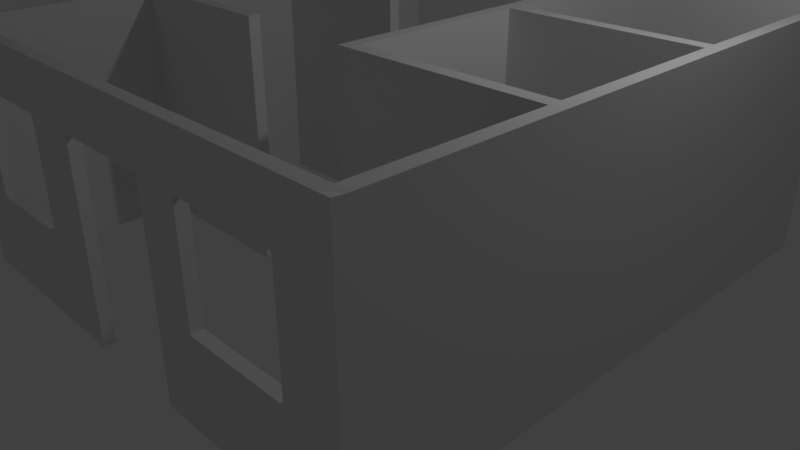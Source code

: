 # Source: rumah.blend  (saved by Blender 2.77.0; exported with 4.5.12 LTS)
import bpy
from mathutils import Matrix  # noqa: F401  (used for matrix-valued properties, if any)

bpy.ops.wm.read_factory_settings(use_empty=True)
scene = bpy.context.scene
scene.name = 'Scene'

# ---- collections
col_collection_1 = bpy.data.collections.new('Collection 1'); scene.collection.children.link(col_collection_1)

# ---- world
world_world = bpy.data.worlds.new('World'); scene.world = world_world
world_world.color = (0.05088, 0.05088, 0.05088)
world_world.use_sun_shadow = False
world_world.sun_shadow_jitter_overblur = 0.0
world_world.cycles.sampling_method = 'MANUAL'

# ---- cameras
cam_camera = bpy.data.cameras.new('Camera')
cam_camera.clip_end = 100.0
cam_camera.lens = 35.0
cam_camera.sensor_width = 32.0
cam_camera.sensor_height = 18.0
cam_camera.ortho_scale = 7.314
cam_camera.dof.focus_distance = 0.0
cam_camera.dof.aperture_fstop = 128.0

# ---- lights
light_lamp = bpy.data.lights.new('Lamp', 'POINT')
light_lamp.transmission_factor = 0.0
light_lamp.cutoff_distance = 30.0
light_lamp.energy = 100.0
light_lamp.shadow_buffer_clip_start = 1.001
light_lamp.shadow_soft_size = 0.1
light_lamp.shadow_maximum_resolution = 0.006
light_lamp.use_absolute_resolution = True

# ---- meshes
me_plane = bpy.data.meshes.new('Plane')
me_plane.from_pydata([(-1.0, -1.0, 0.0), (1.0, -1.0, 0.0), (-1.0, 1.0, 0.0), (1.0, 1.0, 0.0), (37.73, -1.0, 0.0), (37.73, 1.0, 0.0), (57.23, -1.0, 5.254e-07), (57.23, 1.0, 5.254e-07), (92.06, -0.9959, 5.201e-07), (92.05, 1.078, 0.1329), (94.06, -1.001, 5.231e-07), (94.06, 1.078, -0.1329), (-1.0, 101.0, 0.0), (1.0, 101.0, 0.0), (-1.0, 101.0, 0.0), (1.0, 101.0, 0.0), (-1.0, 102.8, 0.0), (1.0, 102.8, 0.0), (92.04, 101.0, 0.0), (92.04, 102.8, 0.0), (94.07, 101.0, 0.0), (94.07, 102.8, 0.0), (-1.0, 33.19, 0.0), (1.0, 33.19, 0.0), (1.0, 35.27, 0.0), (-1.0, 35.27, 0.0), (1.0, 66.43, 0.0), (-1.0, 66.43, 0.0), (-1.0, 64.35, 0.0), (1.0, 64.35, 0.0), (55.62, 102.8, 0.0), (55.62, 101.0, 0.0), (57.7, 101.0, 0.0), (57.7, 102.8, 0.0), (94.07, 67.79, -0.04413), (92.04, 67.79, 0.04413), (92.04, 65.47, 0.04722), (94.07, 65.47, -0.04722), (92.05, 34.05, 0.08902), (94.06, 34.05, -0.08902), (92.05, 31.76, 0.09208), (94.06, 31.76, -0.09208), (30.91, 66.43, 0.0), (30.91, 64.35, 0.0), (31.9, 33.19, 0.0), (31.9, 35.27, 0.0), (55.62, 85.55, 0.0), (57.7, 85.55, 0.0), (57.72, 34.05, 0.08902), (57.72, 31.76, 0.09208), (57.82, 67.79, 0.04413), (57.82, 65.47, 0.04722), (55.6, 67.79, 0.04413), (55.6, 65.47, 0.04722), (55.51, 34.05, 0.08902), (55.51, 31.76, 0.09208), (57.72, 38.28, 0.08902), (55.51, 38.28, 0.08902), (57.82, 54.8, 0.04722), (55.6, 54.8, 0.04722), (65.43, 1.018, 0.03131), (65.44, -0.999, 5.242e-07), (84.37, 1.061, 0.1036), (84.37, -0.9968, 5.213e-07), (8.123, -1.0, 0.0), (8.123, 1.0, 0.0), (26.99, -1.0, 0.0), (26.99, 1.0, 0.0), (-0.8249, 1.066, 15.33), (-0.8249, -0.934, 15.33), (1.175, -0.934, 15.33), (1.175, 1.066, 15.33), (37.9, -0.934, 15.33), (37.9, 1.066, 15.33), (27.16, -0.934, 15.33), (8.298, 1.066, 15.33), (57.4, -0.934, 15.33), (57.4, 1.066, 15.33), (92.24, -0.9299, 15.33), (92.23, 1.144, 15.47), (84.54, 1.127, 15.44), (65.61, -0.9331, 15.33), (94.23, -0.9346, 15.33), (94.23, 1.144, 15.2), (1.175, 101.0, 15.33), (-0.8249, 101.0, 15.33), (-0.8249, 33.26, 15.33), (1.175, 66.49, 15.33), (1.175, 101.0, 15.33), (-0.8249, 101.0, 15.33), (1.175, 102.9, 15.33), (-0.8249, 102.9, 15.33), (92.21, 101.0, 15.33), (92.21, 102.9, 15.33), (55.8, 102.9, 15.33), (57.88, 101.0, 15.33), (94.25, 101.0, 15.33), (94.25, 102.9, 15.33), (1.175, 33.26, 15.33), (-0.8249, 35.34, 15.33), (94.24, 67.86, 15.29), (92.22, 31.82, 15.43), (1.175, 35.34, 15.33), (-0.8249, 64.41, 15.33), (1.175, 64.41, 15.33), (-0.8249, 66.49, 15.33), (57.88, 102.9, 15.33), (55.8, 101.0, 15.33), (94.24, 65.54, 15.29), (92.22, 67.86, 15.38), (92.22, 65.54, 15.38), (94.24, 34.12, 15.24), (92.22, 34.12, 15.42), (94.24, 31.82, 15.24), (31.09, 64.41, 15.33), (31.09, 66.49, 15.33), (32.08, 33.26, 15.33), (32.08, 35.34, 15.33), (55.8, 85.61, 15.33), (57.88, 85.61, 15.33), (57.9, 34.12, 15.42), (57.9, 31.82, 15.43), (57.99, 67.86, 15.38), (57.99, 65.54, 15.38), (55.78, 67.86, 15.38), (55.78, 65.54, 15.38), (55.69, 34.12, 15.42), (55.69, 31.82, 15.43), (57.9, 38.35, 15.42), (55.69, 38.35, 15.42), (55.78, 54.86, 15.38), (57.99, 54.86, 15.38), (65.61, 1.084, 15.36), (84.55, -0.9308, 15.33), (8.298, -0.934, 15.33), (27.16, 1.066, 15.33), (-0.6093, 1.122, 34.33), (-0.6093, -0.8785, 34.33), (1.391, -0.8785, 34.33), (1.391, 1.122, 34.33), (38.12, -0.8785, 34.33), (38.12, 1.122, 34.33), (27.38, -0.8785, 34.33), (8.514, 1.122, 34.33), (57.62, -0.8784, 34.33), (57.62, 1.122, 34.33), (92.45, -0.8744, 34.33), (92.44, 1.199, 34.47), (84.76, 1.182, 34.44), (65.83, -0.8775, 34.33), (94.45, -0.879, 34.33), (94.45, 1.199, 34.2), (1.391, 101.1, 34.33), (-0.6093, 101.1, 34.33), (-0.6093, 33.32, 34.33), (1.391, 66.55, 34.33), (1.391, 101.1, 34.33), (-0.6093, 101.1, 34.33), (1.391, 103.0, 34.33), (-0.6093, 103.0, 34.33), (92.43, 101.1, 34.33), (92.43, 103.0, 34.33), (56.01, 103.0, 34.33), (58.09, 101.1, 34.33), (94.46, 101.1, 34.33), (94.46, 103.0, 34.33), (1.391, 33.32, 34.33), (-0.6093, 35.39, 34.33), (94.46, 67.91, 34.29), (92.44, 31.88, 34.43), (1.391, 35.39, 34.33), (-0.6093, 64.47, 34.33), (1.391, 64.47, 34.33), (-0.6093, 66.55, 34.33), (58.09, 103.0, 34.33), (56.01, 101.1, 34.33), (94.46, 65.59, 34.29), (92.43, 67.91, 34.38), (92.43, 65.59, 34.38), (94.45, 34.17, 34.25), (92.44, 34.17, 34.42), (94.45, 31.88, 34.24), (31.3, 64.47, 34.33), (31.3, 66.55, 34.33), (32.3, 33.32, 34.33), (32.3, 35.39, 34.33), (56.01, 85.67, 34.33), (58.09, 85.67, 34.33), (58.11, 34.17, 34.42), (58.11, 31.88, 34.43), (58.21, 67.91, 34.38), (58.21, 65.59, 34.38), (55.99, 67.91, 34.38), (55.99, 65.59, 34.38), (55.9, 34.17, 34.42), (55.9, 31.88, 34.43), (58.11, 38.4, 34.42), (55.9, 38.4, 34.42), (55.99, 54.92, 34.38), (58.21, 54.92, 34.38), (65.82, 1.14, 34.37), (84.76, -0.8753, 34.33), (8.514, -0.8785, 34.33), (27.38, 1.122, 34.33), (-0.5082, 1.148, 43.25), (-0.5082, -0.8524, 43.25), (1.492, -0.8524, 43.25), (1.492, 1.148, 43.25), (38.22, -0.8524, 43.25), (38.22, 1.148, 43.25), (27.48, -0.8524, 43.25), (8.615, 1.148, 43.25), (57.72, -0.8524, 43.25), (57.72, 1.148, 43.25), (92.55, -0.8483, 43.25), (92.54, 1.225, 43.38), (84.86, 1.208, 43.35), (65.93, -0.8514, 43.25), (94.55, -0.8529, 43.25), (94.55, 1.225, 43.11), (1.492, 101.1, 43.25), (-0.5082, 101.1, 43.25), (-0.5082, 33.34, 43.25), (1.492, 66.57, 43.25), (1.492, 101.1, 43.25), (-0.5082, 101.1, 43.25), (1.492, 103.0, 43.25), (-0.5082, 103.0, 43.25), (92.53, 101.1, 43.25), (92.53, 103.0, 43.25), (56.11, 103.0, 43.25), (58.2, 101.1, 43.25), (94.56, 101.1, 43.25), (94.56, 103.0, 43.25), (1.492, 33.34, 43.25), (-0.5082, 35.42, 43.25), (94.56, 67.94, 43.2), (92.54, 31.9, 43.34), (1.492, 35.42, 43.25), (-0.5082, 64.5, 43.25), (1.492, 64.5, 43.25), (-0.5082, 66.57, 43.25), (58.2, 103.0, 43.25), (56.11, 101.1, 43.25), (94.56, 65.62, 43.2), (92.53, 67.94, 43.29), (92.53, 65.62, 43.29), (94.55, 34.2, 43.16), (92.54, 34.2, 43.34), (94.55, 31.9, 43.15), (31.41, 64.5, 43.25), (31.41, 66.57, 43.25), (32.4, 33.34, 43.25), (32.4, 35.42, 43.25), (56.11, 85.7, 43.25), (58.2, 85.7, 43.25), (58.21, 34.2, 43.34), (58.22, 31.9, 43.34), (58.31, 67.94, 43.29), (58.31, 65.62, 43.29), (56.1, 67.94, 43.29), (56.1, 65.62, 43.29), (56.0, 34.2, 43.34), (56.0, 31.9, 43.34), (58.21, 38.43, 43.34), (56.0, 38.43, 43.34), (56.1, 54.95, 43.29), (58.31, 54.95, 43.29), (65.92, 1.166, 43.28), (84.87, -0.8492, 43.25), (8.615, -0.8524, 43.25), (27.48, 1.148, 43.25)], [], [(0, 2, 3, 1), (67, 5, 4, 66), (63, 8, 9, 62), (8, 10, 11, 9), (27, 12, 13, 26), (14, 16, 17, 15), (33, 19, 18, 32), (19, 21, 20, 18), (41, 11, 9, 40), (2, 22, 23, 3), (22, 25, 24, 23), (28, 27, 26, 29), (25, 28, 29, 24), (17, 30, 31, 15), (30, 33, 32, 31), (20, 34, 35, 18), (34, 37, 36, 35), (37, 39, 38, 36), (39, 41, 40, 38), (26, 42, 43, 29), (24, 45, 44, 23), (32, 47, 46, 31), (40, 49, 48, 38), (36, 51, 50, 35), (51, 53, 52, 50), (49, 55, 54, 48), (54, 57, 56, 48), (51, 58, 59, 53), (6, 61, 60, 7), (61, 63, 62, 60), (3, 65, 64, 1), (65, 67, 66, 64), (83, 113, 181, 151), (130, 131, 199, 198), (72, 73, 141, 140), (101, 79, 147, 169), (120, 128, 196, 188), (100, 96, 164, 168), (129, 126, 194, 197), (99, 86, 154, 167), (113, 111, 179, 181), (128, 129, 197, 196), (69, 70, 138, 137), (71, 98, 166, 139), (110, 112, 180, 178), (68, 69, 137, 136), (127, 121, 189, 195), (97, 93, 161, 165), (111, 108, 176, 179), (126, 127, 195, 194), (96, 97, 165, 164), (122, 124, 192, 190), (95, 92, 160, 163), (94, 90, 158, 162), (92, 109, 177, 160), (124, 125, 193, 192), (108, 100, 168, 176), (109, 122, 190, 177), (123, 110, 178, 191), (91, 89, 157, 159), (93, 106, 174, 161), (81, 132, 80, 133), (135, 74, 142, 203), (75, 134, 74, 135), (56, 57, 129, 128), (41, 39, 111, 113), (25, 22, 86, 99), (57, 54, 126, 129), (34, 20, 96, 100), (48, 56, 128, 120), (40, 9, 79, 101), (4, 5, 73, 72), (59, 58, 131, 130), (11, 41, 113, 83), (66, 4, 72, 74), (58, 51, 123, 131), (65, 3, 71, 75), (53, 59, 130, 125), (43, 42, 115, 114), (28, 25, 99, 103), (6, 7, 77, 76), (7, 60, 132, 77), (42, 26, 87, 115), (63, 61, 81, 133), (29, 43, 114, 104), (62, 9, 79, 80), (44, 45, 117, 116), (12, 27, 105, 85), (61, 6, 76, 81), (60, 62, 80, 132), (45, 24, 102, 117), (11, 10, 82, 83), (8, 63, 133, 78), (23, 44, 116, 98), (27, 28, 103, 105), (46, 47, 119, 118), (24, 29, 104, 102), (10, 8, 78, 82), (1, 64, 134, 70), (47, 32, 95, 119), (13, 12, 85, 84), (67, 65, 75, 135), (31, 46, 118, 107), (33, 30, 94, 106), (22, 2, 68, 86), (15, 31, 107, 88), (26, 13, 84, 87), (64, 66, 74, 134), (49, 40, 101, 121), (14, 15, 88, 89), (5, 67, 135, 73), (38, 48, 120, 112), (17, 16, 91, 90), (19, 33, 106, 93), (16, 14, 89, 91), (51, 36, 110, 123), (35, 50, 122, 109), (37, 34, 100, 108), (52, 53, 125, 124), (18, 35, 109, 92), (30, 17, 90, 94), (32, 18, 92, 95), (50, 52, 124, 122), (20, 21, 97, 96), (54, 55, 127, 126), (39, 37, 108, 111), (21, 19, 93, 97), (55, 49, 121, 127), (2, 0, 69, 68), (36, 38, 112, 110), (3, 23, 98, 71), (0, 1, 70, 69), (171, 167, 235, 239), (182, 183, 251, 250), (193, 198, 266, 261), (143, 139, 207, 211), (199, 191, 259, 267), (142, 140, 208, 210), (151, 181, 249, 219), (169, 147, 215, 237), (188, 196, 264, 256), (168, 164, 232, 236), (197, 194, 262, 265), (167, 154, 222, 235), (181, 179, 247, 249), (137, 138, 206, 205), (139, 166, 234, 207), (178, 180, 248, 246), (136, 137, 205, 204), (195, 189, 257, 263), (165, 161, 229, 233), (179, 176, 244, 247), (194, 195, 263, 262), (164, 165, 233, 232), (163, 160, 228, 231), (162, 158, 226, 230), (160, 177, 245, 228), (192, 193, 261, 260), (74, 72, 140, 142), (131, 123, 191, 199), (75, 71, 139, 143), (125, 130, 198, 193), (114, 115, 183, 182), (103, 99, 167, 171), (76, 77, 145, 144), (77, 132, 200, 145), (115, 87, 155, 183), (104, 114, 182, 172), (80, 79, 147, 148), (132, 81, 149, 200), (116, 117, 185, 184), (85, 105, 173, 153), (81, 76, 144, 149), (117, 102, 170, 185), (83, 82, 150, 151), (78, 133, 201, 146), (98, 116, 184, 166), (105, 103, 171, 173), (133, 80, 148, 201), (118, 119, 187, 186), (102, 104, 172, 170), (82, 78, 146, 150), (70, 134, 202, 138), (119, 95, 163, 187), (84, 85, 153, 152), (107, 118, 186, 175), (106, 94, 162, 174), (86, 68, 136, 154), (134, 75, 143, 202), (88, 107, 175, 156), (87, 84, 152, 155), (121, 101, 169, 189), (89, 88, 156, 157), (73, 135, 203, 141), (112, 120, 188, 180), (90, 91, 159, 158), (205, 206, 207, 204), (271, 210, 208, 209), (269, 216, 215, 214), (214, 215, 219, 218), (241, 223, 220, 221), (225, 224, 226, 227), (242, 231, 228, 229), (229, 228, 232, 233), (249, 237, 215, 219), (204, 207, 234, 222), (222, 234, 238, 235), (239, 240, 223, 241), (235, 238, 240, 239), (226, 224, 243, 230), (230, 243, 231, 242), (232, 228, 245, 236), (236, 245, 246, 244), (244, 246, 248, 247), (247, 248, 237, 249), (223, 240, 250, 251), (238, 234, 252, 253), (231, 243, 254, 255), (237, 248, 256, 257), (246, 245, 258, 259), (259, 258, 260, 261), (257, 256, 262, 263), (262, 256, 264, 265), (259, 261, 266, 267), (212, 213, 268, 217), (207, 206, 270, 211), (145, 200, 268, 213), (183, 155, 223, 251), (265, 266, 198, 197), (172, 182, 250, 240), (148, 147, 215, 216), (146, 201, 269, 214), (184, 185, 253, 252), (153, 173, 241, 221), (149, 144, 212, 217), (264, 267, 266, 265), (185, 170, 238, 253), (151, 150, 218, 219), (138, 202, 270, 206), (166, 184, 252, 234), (173, 171, 239, 241), (217, 269, 216, 268), (170, 172, 240, 238), (150, 146, 214, 218), (141, 203, 271, 209), (187, 163, 231, 255), (152, 153, 221, 220), (149, 201, 269, 217), (175, 186, 254, 243), (174, 162, 230, 242), (154, 136, 204, 222), (156, 175, 243, 224), (155, 152, 220, 223), (189, 169, 237, 257), (157, 156, 224, 225), (180, 188, 256, 248), (158, 159, 227, 226), (161, 174, 242, 229), (159, 157, 225, 227), (191, 178, 246, 259), (177, 190, 258, 245), (176, 168, 236, 244), (140, 144, 212, 208), (208, 212, 213, 209), (209, 213, 145, 141), (141, 145, 144, 140), (202, 142, 210, 270), (270, 210, 271, 211), (211, 271, 203, 143), (143, 203, 142, 202), (268, 216, 148, 200), (200, 148, 201, 149), (197, 198, 199, 196), (196, 199, 267, 264), (258, 255, 254, 260), (260, 254, 186, 192), (192, 186, 187, 190), (190, 187, 255, 258)])
me_plane.use_remesh_preserve_volume = False
me_plane.use_remesh_preserve_attributes = False
me_plane.use_mirror_vertex_groups = False
me_plane.update()

# ---- objects
ob_plane = bpy.data.objects.new('Plane', me_plane)
ob_lamp = bpy.data.objects.new('Lamp', light_lamp)
ob_camera = bpy.data.objects.new('Camera', cam_camera)

# ---- transforms, parenting, visibility, modifiers, constraints
ob_plane.location = (-3.161, -3.41, 6.394e-09)
ob_plane.scale = (0.07148, 0.07148, 0.07148)
ob_plane.lineart.crease_threshold = 0.0
ob_lamp.location = (4.076, 1.005, 5.904)
ob_lamp.rotation_euler = (0.6503, 0.05522, 1.866)
ob_lamp.lock_rotations_4d = False
ob_lamp.empty_display_type = 'ARROWS'
ob_lamp.color = (0.0, 0.0, 0.0, 0.0)
ob_lamp.lineart.crease_threshold = 0.0
ob_camera.location = (7.481, -6.508, 5.344)
ob_camera.rotation_euler = (1.109, 0.01082, 0.8149)
ob_camera.lock_rotations_4d = False
ob_camera.empty_display_type = 'ARROWS'
ob_camera.color = (0.0, 0.0, 0.0, 0.0)
ob_camera.display_type = 'WIRE'
ob_camera.lineart.crease_threshold = 0.0

# ---- collection membership
col_collection_1.objects.link(ob_plane)
col_collection_1.objects.link(ob_lamp)
col_collection_1.objects.link(ob_camera)

# ---- scene / render settings (as saved in the file)
scene.camera = ob_camera
scene.frame_start = 1; scene.frame_end = 250; scene.frame_set(1)
scene.render.engine = 'BLENDER_EEVEE_NEXT'
scene.render.resolution_percentage = 50
scene.render.dither_intensity = 0.0
scene.cycles.use_denoising = False
scene.cycles.samples = 128
scene.cycles.sampling_pattern = 'TABULATED_SOBOL'
scene.cycles.light_sampling_threshold = 0.0
scene.cycles.use_adaptive_sampling = False
scene.cycles.use_light_tree = False
scene.cycles.blur_glossy = 0.0
scene.cycles.sample_clamp_indirect = 0.0
scene.view_settings.view_transform = 'Standard'
bpy.context.view_layer.update()
